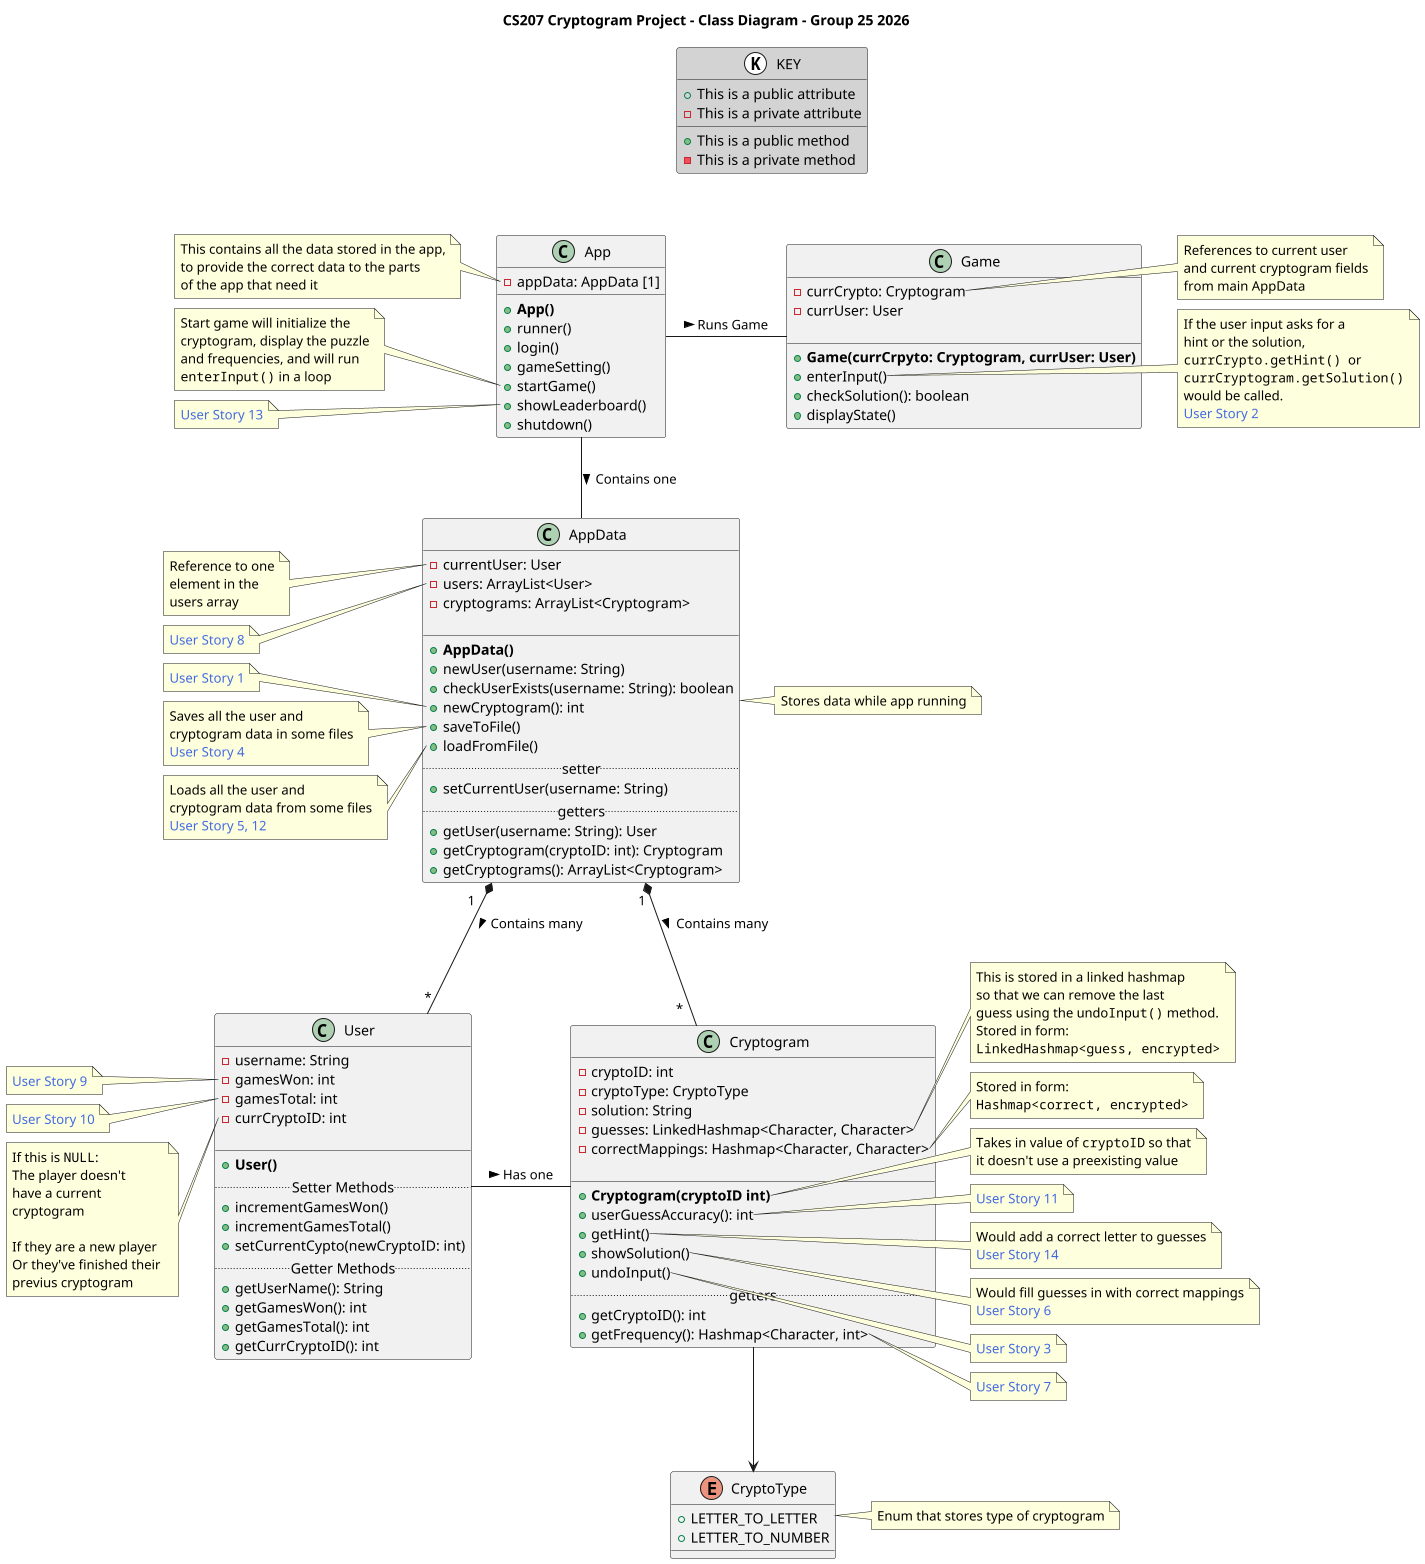

The diagram above was rendered by PlantUML. Its source (embedded in the PNG):
@startuml
title CS207 Cryptogram Project - Class Diagram - Group 25 2026
top to bottom direction
' skinparam classAttributeIconSize 0
' !pragma layout smetana

' Include these parts of the diagram
!include ./game.puml
!include ./cryptogram.puml
!include ./user.puml
!include ./appdata.puml

class KEY << (K,white) >> #back:lightgrey {
    + This is a public attribute
    - This is a private attribute
    +{method} This is a public method
    -{method} This is a private method
}

class App{
    - appData: AppData [1]
    + **App()**
    + runner()
    + login()
    + gameSetting()
    + startGame()
    + showLeaderboard()
    + shutdown()
}

note left of App::appData
    This contains all the data stored in the app,
    to provide the correct data to the parts
    of the app that need it
end note

note left of App::startGame
    Start game will initialize the
    cryptogram, display the puzzle
    and frequencies, and will run
    ""enterInput()"" in a loop
end note

note left of App::showLeaderboard
    <color:royalBlue>User Story 13</color>
end note


App -right- Game: > Runs Game
App -- AppData: > Contains one

AppData "1 " *-- " *   " Cryptogram: > Contains many
AppData "1    " *-- "*" User: > Contains many
User - Cryptogram: > Has one
Cryptogram --> CryptoType

KEY -[hidden]- Game
KEY -[hidden]- App

@enduml